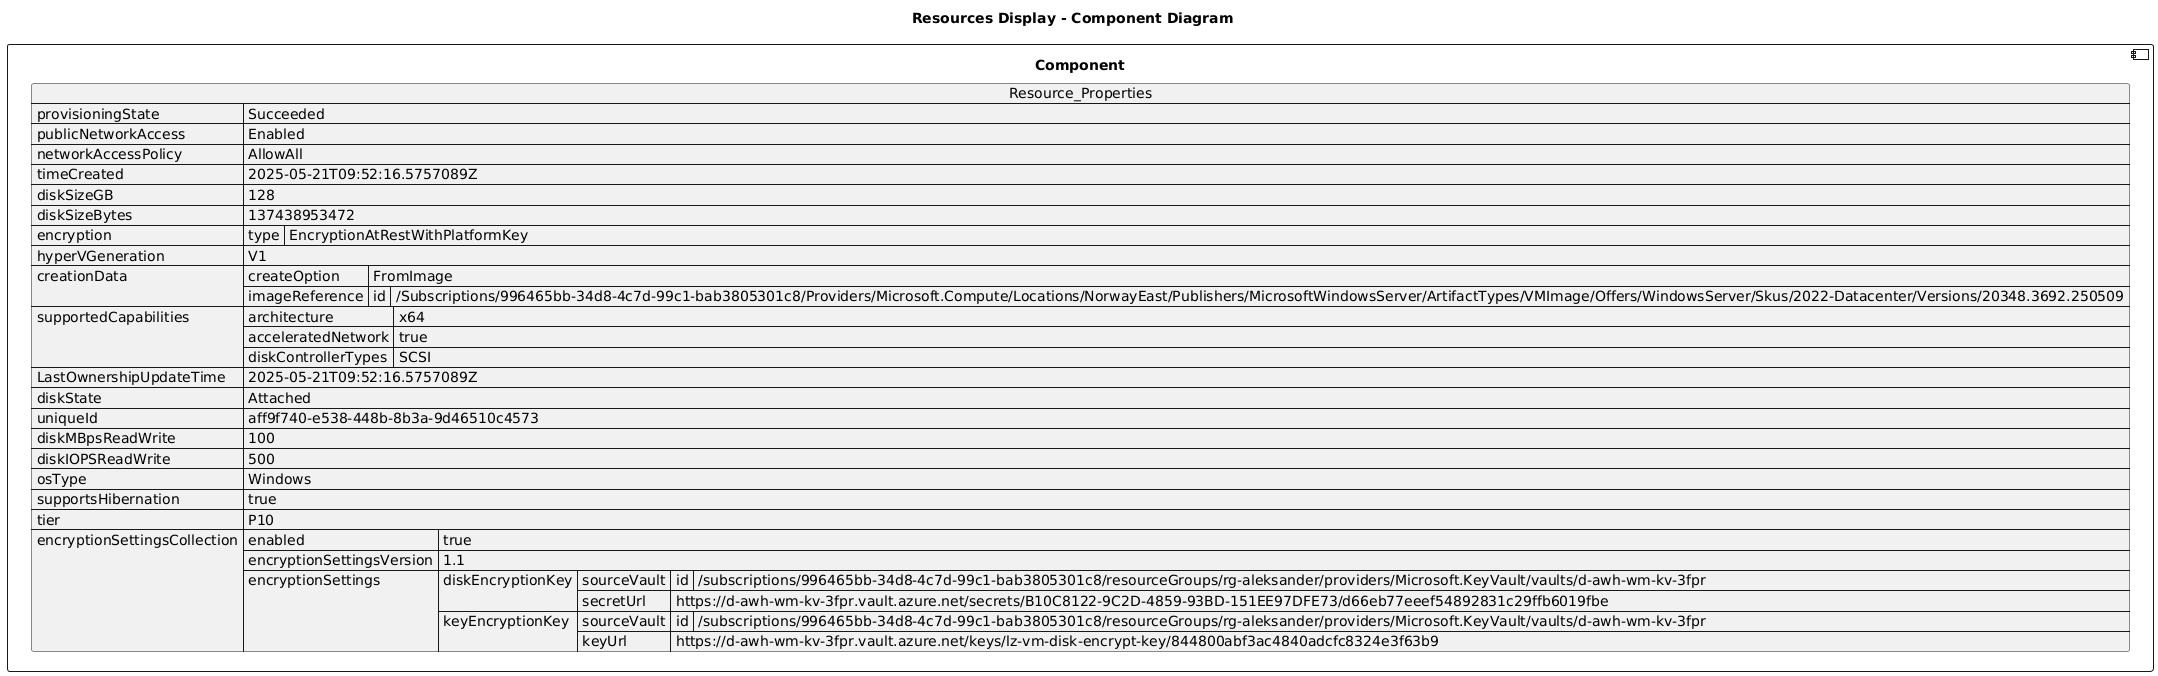

The diagram above was rendered by PlantUML. Its source (embedded in the PNG):
@startuml

title Resources Display - Component Diagram

component Component {

json  Resource_Properties {
  "provisioningState": "Succeeded",
  "publicNetworkAccess": "Enabled",
  "networkAccessPolicy": "AllowAll",
  "timeCreated": "2025-05-21T09:52:16.5757089Z",
  "diskSizeGB": 128,
  "diskSizeBytes": 137438953472,
  "encryption": {
    "type": "EncryptionAtRestWithPlatformKey"
  },
  "hyperVGeneration": "V1",
  "creationData": {
    "createOption": "FromImage",
    "imageReference": {
      "id": "/Subscriptions/996465bb-34d8-4c7d-99c1-bab3805301c8/Providers/Microsoft.Compute/Locations/NorwayEast/Publishers/MicrosoftWindowsServer/ArtifactTypes/VMImage/Offers/WindowsServer/Skus/2022-Datacenter/Versions/20348.3692.250509"
    }
  },
  "supportedCapabilities": {
    "architecture": "x64",
    "acceleratedNetwork": true,
    "diskControllerTypes": "SCSI"
  },
  "LastOwnershipUpdateTime": "2025-05-21T09:52:16.5757089Z",
  "diskState": "Attached",
  "uniqueId": "aff9f740-e538-448b-8b3a-9d46510c4573",
  "diskMBpsReadWrite": 100,
  "diskIOPSReadWrite": 500,
  "osType": "Windows",
  "supportsHibernation": true,
  "tier": "P10",
  "encryptionSettingsCollection": {
    "enabled": true,
    "encryptionSettingsVersion": "1.1",
    "encryptionSettings": [
      {
        "diskEncryptionKey": {
          "sourceVault": {
            "id": "/subscriptions/996465bb-34d8-4c7d-99c1-bab3805301c8/resourceGroups/rg-aleksander/providers/Microsoft.KeyVault/vaults/d-awh-wm-kv-3fpr"
          },
          "secretUrl": "https://d-awh-wm-kv-3fpr.vault.azure.net/secrets/B10C8122-9C2D-4859-93BD-151EE97DFE73/d66eb77eeef54892831c29ffb6019fbe"
        },
        "keyEncryptionKey": {
          "sourceVault": {
            "id": "/subscriptions/996465bb-34d8-4c7d-99c1-bab3805301c8/resourceGroups/rg-aleksander/providers/Microsoft.KeyVault/vaults/d-awh-wm-kv-3fpr"
          },
          "keyUrl": "https://d-awh-wm-kv-3fpr.vault.azure.net/keys/lz-vm-disk-encrypt-key/844800abf3ac4840adcfc8324e3f63b9"
        }
      }
    ]
  }
}
}
@enduml